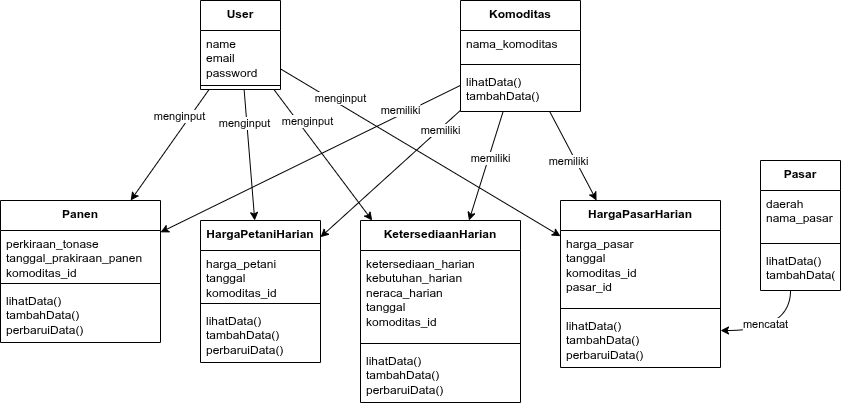

The diagram above was exported from draw.io. Its source (the exported page's mxGraphModel, read from the mxfile embedded in the PNG):
<mxGraphModel dx="1142" dy="787" grid="1" gridSize="10" guides="1" tooltips="1" connect="1" arrows="1" fold="1" page="1" pageScale="1" pageWidth="850" pageHeight="1100" math="0" shadow="0">
  <root>
    <mxCell id="koai7ImiDdzQlW9HMI1L-0" />
    <mxCell id="koai7ImiDdzQlW9HMI1L-1" parent="koai7ImiDdzQlW9HMI1L-0" />
    <mxCell id="koai7ImiDdzQlW9HMI1L-2" edge="1" parent="koai7ImiDdzQlW9HMI1L-1" source="koai7ImiDdzQlW9HMI1L-11" style="curved=1;rounded=0;curveGeometry=1;orthogonalLoop=1;jettySize=auto;html=1;defaultLabelBackgroundColor=page;" target="koai7ImiDdzQlW9HMI1L-26" value="menginput">
      <mxGeometry relative="1" x="-0.4295" y="7" as="geometry">
        <mxPoint y="-1" as="offset" />
      </mxGeometry>
    </mxCell>
    <mxCell id="koai7ImiDdzQlW9HMI1L-8" edge="1" parent="koai7ImiDdzQlW9HMI1L-1" source="koai7ImiDdzQlW9HMI1L-11" style="curved=1;rounded=0;curveGeometry=1;orthogonalLoop=1;jettySize=auto;html=1;defaultLabelBackgroundColor=page;" target="koai7ImiDdzQlW9HMI1L-14" value="menginput">
      <mxGeometry relative="1" x="-0.4274" y="-9" as="geometry">
        <mxPoint as="offset" />
      </mxGeometry>
    </mxCell>
    <mxCell id="koai7ImiDdzQlW9HMI1L-9" edge="1" parent="koai7ImiDdzQlW9HMI1L-1" source="koai7ImiDdzQlW9HMI1L-11" style="curved=1;rounded=0;curveGeometry=1;orthogonalLoop=1;jettySize=auto;html=1;defaultLabelBackgroundColor=page;" target="koai7ImiDdzQlW9HMI1L-18" value="menginput">
      <mxGeometry relative="1" x="-0.4858" y="-2" as="geometry">
        <mxPoint as="offset" />
      </mxGeometry>
    </mxCell>
    <mxCell id="koai7ImiDdzQlW9HMI1L-10" edge="1" parent="koai7ImiDdzQlW9HMI1L-1" source="koai7ImiDdzQlW9HMI1L-11" style="curved=1;rounded=0;curveGeometry=1;orthogonalLoop=1;jettySize=auto;html=1;defaultLabelBackgroundColor=page;" target="koai7ImiDdzQlW9HMI1L-22" value="menginput">
      <mxGeometry relative="1" x="-0.5918" y="5" as="geometry">
        <mxPoint as="offset" />
      </mxGeometry>
    </mxCell>
    <mxCell id="koai7ImiDdzQlW9HMI1L-11" parent="koai7ImiDdzQlW9HMI1L-1" style="swimlane;fontStyle=1;align=center;verticalAlign=top;childLayout=stackLayout;horizontal=1;startSize=30;horizontalStack=0;resizeParent=1;resizeParentMax=0;resizeLast=0;collapsible=1;marginBottom=0;whiteSpace=wrap;html=1;" value="&lt;div&gt;&lt;span style=&quot;background-color: transparent; color: light-dark(#000000, var(--ge-light-color, #ffffff));&quot;&gt;User&lt;/span&gt;&lt;/div&gt;" vertex="1">
      <mxGeometry height="89" width="80" x="600" y="240" as="geometry" />
    </mxCell>
    <mxCell id="koai7ImiDdzQlW9HMI1L-12" parent="koai7ImiDdzQlW9HMI1L-11" style="text;strokeColor=none;fillColor=none;align=left;verticalAlign=top;spacingLeft=4;spacingRight=4;overflow=hidden;rotatable=0;points=[[0,0.5],[1,0.5]];portConstraint=eastwest;whiteSpace=wrap;html=1;" value="name&lt;div&gt;email&lt;/div&gt;&lt;div&gt;password&lt;/div&gt;" vertex="1">
      <mxGeometry height="51" width="80" y="30" as="geometry" />
    </mxCell>
    <mxCell id="koai7ImiDdzQlW9HMI1L-13" parent="koai7ImiDdzQlW9HMI1L-11" style="line;strokeWidth=1;fillColor=none;align=left;verticalAlign=middle;spacingTop=-1;spacingLeft=3;spacingRight=3;rotatable=0;labelPosition=right;points=[];portConstraint=eastwest;strokeColor=inherit;labelPerimeter=1;" value="" vertex="1">
      <mxGeometry height="8" width="80" y="81" as="geometry" />
    </mxCell>
    <mxCell id="koai7ImiDdzQlW9HMI1L-14" parent="koai7ImiDdzQlW9HMI1L-1" style="swimlane;fontStyle=1;align=center;verticalAlign=top;childLayout=stackLayout;horizontal=1;startSize=30;horizontalStack=0;resizeParent=1;resizeParentMax=0;resizeLast=0;collapsible=1;marginBottom=0;whiteSpace=wrap;html=1;" value="&lt;div&gt;&lt;span style=&quot;background-color: transparent; color: light-dark(#000000, var(--ge-light-color, #ffffff));&quot;&gt;Panen&lt;/span&gt;&lt;/div&gt;" vertex="1">
      <mxGeometry height="142" width="160" x="400" y="440" as="geometry" />
    </mxCell>
    <mxCell id="koai7ImiDdzQlW9HMI1L-15" parent="koai7ImiDdzQlW9HMI1L-14" style="text;strokeColor=none;fillColor=none;align=left;verticalAlign=top;spacingLeft=4;spacingRight=4;overflow=hidden;rotatable=0;points=[[0,0.5],[1,0.5]];portConstraint=eastwest;whiteSpace=wrap;html=1;" value="perkiraan_tonase&lt;br&gt;&lt;div&gt;tanggal_prakiraan_panen&lt;/div&gt;&lt;div&gt;komoditas_id&lt;/div&gt;" vertex="1">
      <mxGeometry height="49" width="160" y="30" as="geometry" />
    </mxCell>
    <mxCell id="koai7ImiDdzQlW9HMI1L-16" parent="koai7ImiDdzQlW9HMI1L-14" style="line;strokeWidth=1;fillColor=none;align=left;verticalAlign=middle;spacingTop=-1;spacingLeft=3;spacingRight=3;rotatable=0;labelPosition=right;points=[];portConstraint=eastwest;strokeColor=inherit;labelPerimeter=1;" value="" vertex="1">
      <mxGeometry height="8" width="160" y="79" as="geometry" />
    </mxCell>
    <mxCell id="koai7ImiDdzQlW9HMI1L-17" parent="koai7ImiDdzQlW9HMI1L-14" style="text;strokeColor=none;fillColor=none;align=left;verticalAlign=top;spacingLeft=4;spacingRight=4;overflow=hidden;rotatable=0;points=[[0,0.5],[1,0.5]];portConstraint=eastwest;whiteSpace=wrap;html=1;" value="lihatData()&lt;div&gt;tambahData()&lt;div&gt;perbaruiData()&lt;/div&gt;&lt;/div&gt;" vertex="1">
      <mxGeometry height="55" width="160" y="87" as="geometry" />
    </mxCell>
    <mxCell id="koai7ImiDdzQlW9HMI1L-18" parent="koai7ImiDdzQlW9HMI1L-1" style="swimlane;fontStyle=1;align=center;verticalAlign=top;childLayout=stackLayout;horizontal=1;startSize=30;horizontalStack=0;resizeParent=1;resizeParentMax=0;resizeLast=0;collapsible=1;marginBottom=0;whiteSpace=wrap;html=1;" value="&lt;div&gt;&lt;span style=&quot;background-color: transparent; color: light-dark(#000000, var(--ge-light-color, #ffffff));&quot;&gt;HargaPetaniHarian&lt;/span&gt;&lt;/div&gt;" vertex="1">
      <mxGeometry height="142" width="120" x="600" y="460" as="geometry" />
    </mxCell>
    <mxCell id="koai7ImiDdzQlW9HMI1L-19" parent="koai7ImiDdzQlW9HMI1L-18" style="text;strokeColor=none;fillColor=none;align=left;verticalAlign=top;spacingLeft=4;spacingRight=4;overflow=hidden;rotatable=0;points=[[0,0.5],[1,0.5]];portConstraint=eastwest;whiteSpace=wrap;html=1;" value="harga_petani&lt;div&gt;tanggal&lt;/div&gt;&lt;div&gt;komoditas_id&lt;/div&gt;" vertex="1">
      <mxGeometry height="49" width="120" y="30" as="geometry" />
    </mxCell>
    <mxCell id="koai7ImiDdzQlW9HMI1L-20" parent="koai7ImiDdzQlW9HMI1L-18" style="line;strokeWidth=1;fillColor=none;align=left;verticalAlign=middle;spacingTop=-1;spacingLeft=3;spacingRight=3;rotatable=0;labelPosition=right;points=[];portConstraint=eastwest;strokeColor=inherit;labelPerimeter=1;" value="" vertex="1">
      <mxGeometry height="8" width="120" y="79" as="geometry" />
    </mxCell>
    <mxCell id="koai7ImiDdzQlW9HMI1L-21" parent="koai7ImiDdzQlW9HMI1L-18" style="text;strokeColor=none;fillColor=none;align=left;verticalAlign=top;spacingLeft=4;spacingRight=4;overflow=hidden;rotatable=0;points=[[0,0.5],[1,0.5]];portConstraint=eastwest;whiteSpace=wrap;html=1;" value="lihatData()&lt;div&gt;tambahData()&lt;div&gt;perbaruiData()&lt;/div&gt;&lt;/div&gt;" vertex="1">
      <mxGeometry height="55" width="120" y="87" as="geometry" />
    </mxCell>
    <mxCell id="koai7ImiDdzQlW9HMI1L-22" parent="koai7ImiDdzQlW9HMI1L-1" style="swimlane;fontStyle=1;align=center;verticalAlign=top;childLayout=stackLayout;horizontal=1;startSize=30;horizontalStack=0;resizeParent=1;resizeParentMax=0;resizeLast=0;collapsible=1;marginBottom=0;whiteSpace=wrap;html=1;" value="&lt;div&gt;&lt;span style=&quot;background-color: transparent; color: light-dark(#000000, var(--ge-light-color, #ffffff));&quot;&gt;HargaPasarHarian&lt;/span&gt;&lt;/div&gt;" vertex="1">
      <mxGeometry height="167" width="160" x="960" y="440" as="geometry" />
    </mxCell>
    <mxCell id="koai7ImiDdzQlW9HMI1L-23" parent="koai7ImiDdzQlW9HMI1L-22" style="text;strokeColor=none;fillColor=none;align=left;verticalAlign=top;spacingLeft=4;spacingRight=4;overflow=hidden;rotatable=0;points=[[0,0.5],[1,0.5]];portConstraint=eastwest;whiteSpace=wrap;html=1;" value="harga_pasar&lt;div&gt;tanggal&lt;/div&gt;&lt;div&gt;komoditas_id&lt;/div&gt;&lt;div&gt;pasar_id&lt;/div&gt;" vertex="1">
      <mxGeometry height="74" width="160" y="30" as="geometry" />
    </mxCell>
    <mxCell id="koai7ImiDdzQlW9HMI1L-24" parent="koai7ImiDdzQlW9HMI1L-22" style="line;strokeWidth=1;fillColor=none;align=left;verticalAlign=middle;spacingTop=-1;spacingLeft=3;spacingRight=3;rotatable=0;labelPosition=right;points=[];portConstraint=eastwest;strokeColor=inherit;labelPerimeter=1;" value="" vertex="1">
      <mxGeometry height="8" width="160" y="104" as="geometry" />
    </mxCell>
    <mxCell id="koai7ImiDdzQlW9HMI1L-25" parent="koai7ImiDdzQlW9HMI1L-22" style="text;strokeColor=none;fillColor=none;align=left;verticalAlign=top;spacingLeft=4;spacingRight=4;overflow=hidden;rotatable=0;points=[[0,0.5],[1,0.5]];portConstraint=eastwest;whiteSpace=wrap;html=1;" value="lihatData()&lt;div&gt;tambahData()&lt;div&gt;perbaruiData()&lt;/div&gt;&lt;/div&gt;" vertex="1">
      <mxGeometry height="55" width="160" y="112" as="geometry" />
    </mxCell>
    <mxCell id="koai7ImiDdzQlW9HMI1L-26" parent="koai7ImiDdzQlW9HMI1L-1" style="swimlane;fontStyle=1;align=center;verticalAlign=top;childLayout=stackLayout;horizontal=1;startSize=30;horizontalStack=0;resizeParent=1;resizeParentMax=0;resizeLast=0;collapsible=1;marginBottom=0;whiteSpace=wrap;html=1;" value="&lt;div&gt;&lt;span style=&quot;background-color: transparent; color: light-dark(#000000, var(--ge-light-color, #ffffff));&quot;&gt;KetersediaanHarian&lt;/span&gt;&lt;/div&gt;" vertex="1">
      <mxGeometry height="182" width="160" x="760" y="460" as="geometry" />
    </mxCell>
    <mxCell id="koai7ImiDdzQlW9HMI1L-27" parent="koai7ImiDdzQlW9HMI1L-26" style="text;strokeColor=none;fillColor=none;align=left;verticalAlign=top;spacingLeft=4;spacingRight=4;overflow=hidden;rotatable=0;points=[[0,0.5],[1,0.5]];portConstraint=eastwest;whiteSpace=wrap;html=1;" value="ketersediaan_harian&lt;div&gt;kebutuhan_harian&lt;/div&gt;&lt;div&gt;neraca_harian&lt;br&gt;&lt;div&gt;tanggal&lt;/div&gt;&lt;div&gt;komoditas_id&lt;/div&gt;&lt;/div&gt;" vertex="1">
      <mxGeometry height="89" width="160" y="30" as="geometry" />
    </mxCell>
    <mxCell id="koai7ImiDdzQlW9HMI1L-28" parent="koai7ImiDdzQlW9HMI1L-26" style="line;strokeWidth=1;fillColor=none;align=left;verticalAlign=middle;spacingTop=-1;spacingLeft=3;spacingRight=3;rotatable=0;labelPosition=right;points=[];portConstraint=eastwest;strokeColor=inherit;labelPerimeter=1;" value="" vertex="1">
      <mxGeometry height="8" width="160" y="119" as="geometry" />
    </mxCell>
    <mxCell id="koai7ImiDdzQlW9HMI1L-29" parent="koai7ImiDdzQlW9HMI1L-26" style="text;strokeColor=none;fillColor=none;align=left;verticalAlign=top;spacingLeft=4;spacingRight=4;overflow=hidden;rotatable=0;points=[[0,0.5],[1,0.5]];portConstraint=eastwest;whiteSpace=wrap;html=1;" value="lihatData()&lt;div&gt;tambahData()&lt;div&gt;perbaruiData()&lt;/div&gt;&lt;/div&gt;" vertex="1">
      <mxGeometry height="55" width="160" y="127" as="geometry" />
    </mxCell>
    <mxCell id="koai7ImiDdzQlW9HMI1L-30" edge="1" parent="koai7ImiDdzQlW9HMI1L-1" source="koai7ImiDdzQlW9HMI1L-31" style="edgeStyle=orthogonalEdgeStyle;curved=1;rounded=0;curveGeometry=1;orthogonalLoop=1;jettySize=auto;html=1;defaultLabelBackgroundColor=page;" target="koai7ImiDdzQlW9HMI1L-22" value="mencatat">
      <mxGeometry relative="1" as="geometry">
        <Array as="points">
          <mxPoint x="1190" y="570" />
        </Array>
        <mxPoint x="1120" y="600" as="targetPoint" />
      </mxGeometry>
    </mxCell>
    <mxCell id="koai7ImiDdzQlW9HMI1L-31" parent="koai7ImiDdzQlW9HMI1L-1" style="swimlane;fontStyle=1;align=center;verticalAlign=top;childLayout=stackLayout;horizontal=1;startSize=30;horizontalStack=0;resizeParent=1;resizeParentMax=0;resizeLast=0;collapsible=1;marginBottom=0;whiteSpace=wrap;html=1;" value="&lt;div&gt;&lt;span style=&quot;background-color: transparent; color: light-dark(#000000, var(--ge-light-color, #ffffff));&quot;&gt;Pasar&lt;/span&gt;&lt;/div&gt;" vertex="1">
      <mxGeometry height="130" width="80" x="1160" y="400" as="geometry" />
    </mxCell>
    <mxCell id="koai7ImiDdzQlW9HMI1L-32" parent="koai7ImiDdzQlW9HMI1L-31" style="text;strokeColor=none;fillColor=none;align=left;verticalAlign=top;spacingLeft=4;spacingRight=4;overflow=hidden;rotatable=0;points=[[0,0.5],[1,0.5]];portConstraint=eastwest;whiteSpace=wrap;html=1;" value="daerah&lt;div&gt;nama_pasar&lt;/div&gt;" vertex="1">
      <mxGeometry height="49" width="80" y="30" as="geometry" />
    </mxCell>
    <mxCell id="koai7ImiDdzQlW9HMI1L-33" parent="koai7ImiDdzQlW9HMI1L-31" style="line;strokeWidth=1;fillColor=none;align=left;verticalAlign=middle;spacingTop=-1;spacingLeft=3;spacingRight=3;rotatable=0;labelPosition=right;points=[];portConstraint=eastwest;strokeColor=inherit;labelPerimeter=1;" value="" vertex="1">
      <mxGeometry height="8" width="80" y="79" as="geometry" />
    </mxCell>
    <mxCell id="koai7ImiDdzQlW9HMI1L-34" parent="koai7ImiDdzQlW9HMI1L-31" style="text;strokeColor=none;fillColor=none;align=left;verticalAlign=top;spacingLeft=4;spacingRight=4;overflow=hidden;rotatable=0;points=[[0,0.5],[1,0.5]];portConstraint=eastwest;whiteSpace=wrap;html=1;" value="lihatData()&lt;div&gt;tambahData()&lt;/div&gt;" vertex="1">
      <mxGeometry height="43" width="80" y="87" as="geometry" />
    </mxCell>
    <mxCell id="koai7ImiDdzQlW9HMI1L-35" edge="1" parent="koai7ImiDdzQlW9HMI1L-1" source="koai7ImiDdzQlW9HMI1L-37" style="curved=1;rounded=0;curveGeometry=1;orthogonalLoop=1;jettySize=auto;html=1;defaultLabelBackgroundColor=page;" target="koai7ImiDdzQlW9HMI1L-14" value="memiliki">
      <mxGeometry relative="1" x="-0.6113" y="-4" as="geometry">
        <mxPoint as="offset" />
      </mxGeometry>
    </mxCell>
    <mxCell id="koai7ImiDdzQlW9HMI1L-36" edge="1" parent="koai7ImiDdzQlW9HMI1L-1" source="koai7ImiDdzQlW9HMI1L-37" style="curved=1;rounded=0;curveGeometry=1;orthogonalLoop=1;jettySize=auto;html=1;defaultLabelBackgroundColor=page;" target="koai7ImiDdzQlW9HMI1L-22" value="memiliki">
      <mxGeometry relative="1" x="0.0596" y="-7" as="geometry">
        <mxPoint as="offset" />
      </mxGeometry>
    </mxCell>
    <mxCell id="koai7ImiDdzQlW9HMI1L-37" parent="koai7ImiDdzQlW9HMI1L-1" style="swimlane;fontStyle=1;align=center;verticalAlign=top;childLayout=stackLayout;horizontal=1;startSize=30;horizontalStack=0;resizeParent=1;resizeParentMax=0;resizeLast=0;collapsible=1;marginBottom=0;whiteSpace=wrap;html=1;" value="&lt;div&gt;&lt;span style=&quot;background-color: transparent; color: light-dark(#000000, var(--ge-light-color, #ffffff));&quot;&gt;Komoditas&lt;/span&gt;&lt;/div&gt;" vertex="1">
      <mxGeometry height="111" width="120" x="860" y="240" as="geometry" />
    </mxCell>
    <mxCell id="koai7ImiDdzQlW9HMI1L-38" parent="koai7ImiDdzQlW9HMI1L-37" style="text;strokeColor=none;fillColor=none;align=left;verticalAlign=top;spacingLeft=4;spacingRight=4;overflow=hidden;rotatable=0;points=[[0,0.5],[1,0.5]];portConstraint=eastwest;whiteSpace=wrap;html=1;" value="nama_komoditas" vertex="1">
      <mxGeometry height="30" width="120" y="30" as="geometry" />
    </mxCell>
    <mxCell id="koai7ImiDdzQlW9HMI1L-39" parent="koai7ImiDdzQlW9HMI1L-37" style="line;strokeWidth=1;fillColor=none;align=left;verticalAlign=middle;spacingTop=-1;spacingLeft=3;spacingRight=3;rotatable=0;labelPosition=right;points=[];portConstraint=eastwest;strokeColor=inherit;labelPerimeter=1;" value="" vertex="1">
      <mxGeometry height="8" width="120" y="60" as="geometry" />
    </mxCell>
    <mxCell id="koai7ImiDdzQlW9HMI1L-40" parent="koai7ImiDdzQlW9HMI1L-37" style="text;strokeColor=none;fillColor=none;align=left;verticalAlign=top;spacingLeft=4;spacingRight=4;overflow=hidden;rotatable=0;points=[[0,0.5],[1,0.5]];portConstraint=eastwest;whiteSpace=wrap;html=1;" value="lihatData()&lt;div&gt;tambahData()&lt;/div&gt;" vertex="1">
      <mxGeometry height="43" width="120" y="68" as="geometry" />
    </mxCell>
    <mxCell id="koai7ImiDdzQlW9HMI1L-41" edge="1" parent="koai7ImiDdzQlW9HMI1L-1" source="koai7ImiDdzQlW9HMI1L-37" style="curved=1;rounded=0;curveGeometry=1;orthogonalLoop=1;jettySize=auto;html=1;labelBackgroundColor=default;" target="koai7ImiDdzQlW9HMI1L-18" value="memiliki">
      <mxGeometry relative="1" x="-0.6998" y="2" as="geometry">
        <mxPoint x="-1" as="offset" />
      </mxGeometry>
    </mxCell>
    <mxCell id="koai7ImiDdzQlW9HMI1L-42" edge="1" parent="koai7ImiDdzQlW9HMI1L-1" source="koai7ImiDdzQlW9HMI1L-37" style="curved=1;rounded=0;curveGeometry=1;orthogonalLoop=1;jettySize=auto;html=1;labelBackgroundColor=default;" target="koai7ImiDdzQlW9HMI1L-26" value="memiliki">
      <mxGeometry relative="1" x="-0.138" y="2" as="geometry">
        <mxPoint as="offset" />
      </mxGeometry>
    </mxCell>
  </root>
</mxGraphModel>